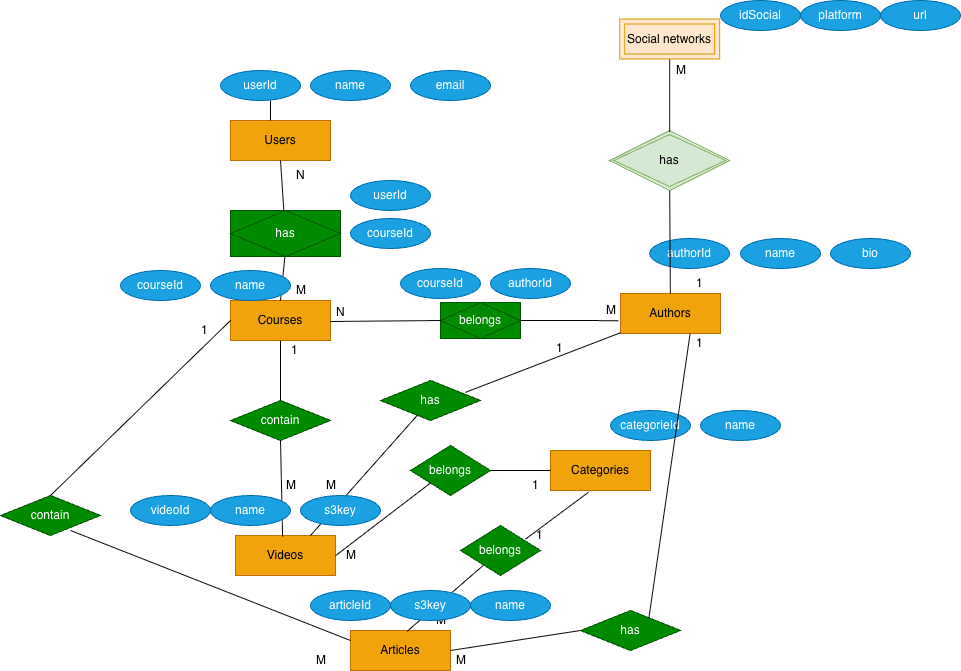

The diagram above was exported from draw.io. Its source (the exported page's mxGraphModel, read from the mxfile embedded in the PNG):
<mxGraphModel dx="2072" dy="1021" grid="1" gridSize="10" guides="1" tooltips="1" connect="1" arrows="1" fold="1" page="1" pageScale="1" pageWidth="827" pageHeight="1169" math="0" shadow="0">
  <root>
    <mxCell id="0" />
    <mxCell id="1" parent="0" />
    <mxCell id="zfMAbfNwWULgBJmXIOpC-1" parent="1" style="whiteSpace=wrap;html=1;align=center;fillColor=#f0a30a;fontColor=#000000;strokeColor=#BD7000;" value="Users" vertex="1">
      <mxGeometry height="40" width="100" x="80" y="210" as="geometry" />
    </mxCell>
    <mxCell id="zfMAbfNwWULgBJmXIOpC-3" parent="1" style="whiteSpace=wrap;html=1;align=center;fillColor=#f0a30a;fontColor=#000000;strokeColor=#BD7000;" value="Courses" vertex="1">
      <mxGeometry height="40" width="100" x="80" y="390" as="geometry" />
    </mxCell>
    <mxCell id="zfMAbfNwWULgBJmXIOpC-4" edge="1" parent="1" style="endArrow=none;html=1;rounded=0;entryX=0.5;entryY=1;entryDx=0;entryDy=0;" target="zfMAbfNwWULgBJmXIOpC-1" value="">
      <mxGeometry height="50" relative="1" width="50" as="geometry">
        <mxPoint x="133.38235294117635" y="300.7352941176471" as="sourcePoint" />
        <mxPoint x="350" y="260" as="targetPoint" />
      </mxGeometry>
    </mxCell>
    <mxCell id="zfMAbfNwWULgBJmXIOpC-5" edge="1" parent="1" source="zfMAbfNwWULgBJmXIOpC-3" style="endArrow=none;html=1;rounded=0;entryX=0.5;entryY=0.87;entryDx=0;entryDy=0;exitX=0.5;exitY=0;exitDx=0;exitDy=0;entryPerimeter=0;" target="zfMAbfNwWULgBJmXIOpC-6" value="">
      <mxGeometry height="50" relative="1" width="50" as="geometry">
        <mxPoint x="133" y="321" as="sourcePoint" />
        <mxPoint x="134.9999999999999" y="350" as="targetPoint" />
      </mxGeometry>
    </mxCell>
    <mxCell id="zfMAbfNwWULgBJmXIOpC-6" parent="1" style="shape=associativeEntity;whiteSpace=wrap;html=1;align=center;fillColor=#008a00;fontColor=#ffffff;strokeColor=#005700;" value="has" vertex="1">
      <mxGeometry height="46" width="110" x="80" y="300" as="geometry" />
    </mxCell>
    <mxCell id="zfMAbfNwWULgBJmXIOpC-7" parent="1" style="text;strokeColor=none;fillColor=none;align=left;verticalAlign=middle;spacingLeft=4;spacingRight=4;overflow=hidden;points=[[0,0.5],[1,0.5]];portConstraint=eastwest;rotatable=0;whiteSpace=wrap;html=1;" value="N" vertex="1">
      <mxGeometry height="30" width="80" x="140" y="250" as="geometry" />
    </mxCell>
    <mxCell id="zfMAbfNwWULgBJmXIOpC-8" parent="1" style="text;strokeColor=none;fillColor=none;align=left;verticalAlign=middle;spacingLeft=4;spacingRight=4;overflow=hidden;points=[[0,0.5],[1,0.5]];portConstraint=eastwest;rotatable=0;whiteSpace=wrap;html=1;" value="M" vertex="1">
      <mxGeometry height="20" width="70" x="140" y="370" as="geometry" />
    </mxCell>
    <mxCell id="zfMAbfNwWULgBJmXIOpC-9" parent="1" style="whiteSpace=wrap;html=1;align=center;fillColor=#f0a30a;fontColor=#000000;strokeColor=#BD7000;" value="Authors" vertex="1">
      <mxGeometry height="40" width="100" x="470" y="383" as="geometry" />
    </mxCell>
    <mxCell id="zfMAbfNwWULgBJmXIOpC-10" parent="1" style="shape=associativeEntity;whiteSpace=wrap;html=1;align=center;fillColor=#008a00;fontColor=#ffffff;strokeColor=#005700;" value="belongs" vertex="1">
      <mxGeometry height="36" width="80" x="290" y="392" as="geometry" />
    </mxCell>
    <mxCell id="zfMAbfNwWULgBJmXIOpC-12" edge="1" parent="1" style="endArrow=none;html=1;rounded=0;entryX=0;entryY=0.5;entryDx=0;entryDy=0;" target="zfMAbfNwWULgBJmXIOpC-10" value="">
      <mxGeometry height="50" relative="1" width="50" as="geometry">
        <mxPoint x="180" y="411" as="sourcePoint" />
        <mxPoint x="260" y="410" as="targetPoint" />
      </mxGeometry>
    </mxCell>
    <mxCell id="zfMAbfNwWULgBJmXIOpC-13" edge="1" parent="1" source="zfMAbfNwWULgBJmXIOpC-10" style="endArrow=none;html=1;rounded=0;exitX=1;exitY=0.5;exitDx=0;exitDy=0;entryX=0.906;entryY=1.013;entryDx=0;entryDy=0;entryPerimeter=0;" target="zfMAbfNwWULgBJmXIOpC-15" value="">
      <mxGeometry height="50" relative="1" width="50" as="geometry">
        <Array as="points">
          <mxPoint x="430" y="410" />
        </Array>
        <mxPoint x="350" y="410.5" as="sourcePoint" />
        <mxPoint x="400" y="410" as="targetPoint" />
      </mxGeometry>
    </mxCell>
    <mxCell id="zfMAbfNwWULgBJmXIOpC-14" parent="1" style="text;strokeColor=none;fillColor=none;align=left;verticalAlign=middle;spacingLeft=4;spacingRight=4;overflow=hidden;points=[[0,0.5],[1,0.5]];portConstraint=eastwest;rotatable=0;whiteSpace=wrap;html=1;" value="N" vertex="1">
      <mxGeometry height="20" width="60" x="180" y="392" as="geometry" />
    </mxCell>
    <mxCell id="zfMAbfNwWULgBJmXIOpC-15" parent="1" style="text;strokeColor=none;fillColor=none;align=left;verticalAlign=middle;spacingLeft=4;spacingRight=4;overflow=hidden;points=[[0,0.5],[1,0.5]];portConstraint=eastwest;rotatable=0;whiteSpace=wrap;html=1;" value="M" vertex="1">
      <mxGeometry height="20" width="20" x="450" y="390" as="geometry" />
    </mxCell>
    <mxCell id="zfMAbfNwWULgBJmXIOpC-16" parent="1" style="whiteSpace=wrap;html=1;align=center;fillColor=#f0a30a;fontColor=#000000;strokeColor=#BD7000;" value="Videos" vertex="1">
      <mxGeometry height="40" width="100" x="85" y="625" as="geometry" />
    </mxCell>
    <mxCell id="zfMAbfNwWULgBJmXIOpC-17" parent="1" style="text;strokeColor=none;fillColor=none;align=left;verticalAlign=middle;spacingLeft=4;spacingRight=4;overflow=hidden;points=[[0,0.5],[1,0.5]];portConstraint=eastwest;rotatable=0;whiteSpace=wrap;html=1;" value="1" vertex="1">
      <mxGeometry height="20" width="60" x="135" y="430" as="geometry" />
    </mxCell>
    <mxCell id="zfMAbfNwWULgBJmXIOpC-19" parent="1" style="text;strokeColor=none;fillColor=none;align=left;verticalAlign=middle;spacingLeft=4;spacingRight=4;overflow=hidden;points=[[0,0.5],[1,0.5]];portConstraint=eastwest;rotatable=0;whiteSpace=wrap;html=1;" value="1" vertex="1">
      <mxGeometry height="20" width="60" x="400" y="428" as="geometry" />
    </mxCell>
    <mxCell id="zfMAbfNwWULgBJmXIOpC-21" parent="1" style="shape=rhombus;perimeter=rhombusPerimeter;whiteSpace=wrap;html=1;align=center;fillColor=#008a00;fontColor=#ffffff;strokeColor=#005700;" value="has" vertex="1">
      <mxGeometry height="40" width="100" x="230" y="470" as="geometry" />
    </mxCell>
    <mxCell id="zfMAbfNwWULgBJmXIOpC-22" edge="1" parent="1" source="zfMAbfNwWULgBJmXIOpC-16" style="endArrow=none;html=1;rounded=0;exitX=0.75;exitY=0;exitDx=0;exitDy=0;" target="zfMAbfNwWULgBJmXIOpC-21" value="">
      <mxGeometry height="50" relative="1" width="50" as="geometry">
        <mxPoint x="180" y="560.5" as="sourcePoint" />
        <mxPoint x="260" y="559.5" as="targetPoint" />
      </mxGeometry>
    </mxCell>
    <mxCell id="zfMAbfNwWULgBJmXIOpC-23" edge="1" parent="1" source="zfMAbfNwWULgBJmXIOpC-21" style="endArrow=none;html=1;rounded=0;exitX=0.847;exitY=0.299;exitDx=0;exitDy=0;exitPerimeter=0;" target="zfMAbfNwWULgBJmXIOpC-9" value="">
      <mxGeometry height="50" relative="1" width="50" as="geometry">
        <mxPoint x="340" y="491" as="sourcePoint" />
        <mxPoint x="420" y="490" as="targetPoint" />
      </mxGeometry>
    </mxCell>
    <mxCell id="zfMAbfNwWULgBJmXIOpC-24" parent="1" style="whiteSpace=wrap;html=1;align=center;fillColor=#f0a30a;fontColor=#000000;strokeColor=#BD7000;" value="Categories" vertex="1">
      <mxGeometry height="40" width="100" x="400" y="540" as="geometry" />
    </mxCell>
    <mxCell id="zfMAbfNwWULgBJmXIOpC-25" parent="1" style="shape=rhombus;perimeter=rhombusPerimeter;whiteSpace=wrap;html=1;align=center;fillColor=#008a00;fontColor=#ffffff;strokeColor=#005700;" value="belongs" vertex="1">
      <mxGeometry height="50" width="80" x="260" y="535" as="geometry" />
    </mxCell>
    <mxCell id="zfMAbfNwWULgBJmXIOpC-26" edge="1" parent="1" style="endArrow=none;html=1;rounded=0;entryX=0;entryY=1;entryDx=0;entryDy=0;" target="zfMAbfNwWULgBJmXIOpC-25" value="">
      <mxGeometry height="50" relative="1" width="50" as="geometry">
        <mxPoint x="184.99657276995313" y="645.2" as="sourcePoint" />
        <mxPoint x="283.4700000000001" y="580" as="targetPoint" />
      </mxGeometry>
    </mxCell>
    <mxCell id="zfMAbfNwWULgBJmXIOpC-27" parent="1" style="text;strokeColor=none;fillColor=none;align=left;verticalAlign=middle;spacingLeft=4;spacingRight=4;overflow=hidden;points=[[0,0.5],[1,0.5]];portConstraint=eastwest;rotatable=0;whiteSpace=wrap;html=1;" value="M" vertex="1">
      <mxGeometry height="20" width="60" x="190" y="635" as="geometry" />
    </mxCell>
    <mxCell id="zfMAbfNwWULgBJmXIOpC-28" parent="1" style="text;strokeColor=none;fillColor=none;align=left;verticalAlign=middle;spacingLeft=4;spacingRight=4;overflow=hidden;points=[[0,0.5],[1,0.5]];portConstraint=eastwest;rotatable=0;whiteSpace=wrap;html=1;" value="1" vertex="1">
      <mxGeometry height="15" width="24" x="376" y="565" as="geometry" />
    </mxCell>
    <mxCell id="zfMAbfNwWULgBJmXIOpC-29" edge="1" parent="1" style="endArrow=none;html=1;rounded=0;" value="">
      <mxGeometry height="50" relative="1" width="50" as="geometry">
        <mxPoint x="340" y="560" as="sourcePoint" />
        <mxPoint x="400" y="560" as="targetPoint" />
      </mxGeometry>
    </mxCell>
    <mxCell id="zfMAbfNwWULgBJmXIOpC-30" parent="1" style="ellipse;whiteSpace=wrap;html=1;fillColor=#1ba1e2;fontColor=#ffffff;strokeColor=#006EAF;" value="userId" vertex="1">
      <mxGeometry height="30" width="80" x="70" y="160" as="geometry" />
    </mxCell>
    <mxCell id="zfMAbfNwWULgBJmXIOpC-32" edge="1" parent="1" style="endArrow=none;html=1;rounded=0;entryX=0.5;entryY=1;entryDx=0;entryDy=0;" value="">
      <mxGeometry height="50" relative="1" width="50" as="geometry">
        <mxPoint x="120" y="210" as="sourcePoint" />
        <mxPoint x="120" y="190" as="targetPoint" />
      </mxGeometry>
    </mxCell>
    <mxCell id="zfMAbfNwWULgBJmXIOpC-33" parent="1" style="ellipse;whiteSpace=wrap;html=1;fillColor=#1ba1e2;fontColor=#ffffff;strokeColor=#006EAF;" value="userId" vertex="1">
      <mxGeometry height="30" width="80" x="200" y="270" as="geometry" />
    </mxCell>
    <mxCell id="zfMAbfNwWULgBJmXIOpC-34" parent="1" style="ellipse;whiteSpace=wrap;html=1;fillColor=#1ba1e2;fontColor=#ffffff;strokeColor=#006EAF;" value="courseId" vertex="1">
      <mxGeometry height="30" width="80" x="200" y="308" as="geometry" />
    </mxCell>
    <mxCell id="zfMAbfNwWULgBJmXIOpC-35" parent="1" style="ellipse;whiteSpace=wrap;html=1;fillColor=#1ba1e2;fontColor=#ffffff;strokeColor=#006EAF;" value="courseId" vertex="1">
      <mxGeometry height="30" width="80" x="-30" y="360" as="geometry" />
    </mxCell>
    <mxCell id="zfMAbfNwWULgBJmXIOpC-36" parent="1" style="ellipse;whiteSpace=wrap;html=1;fillColor=#1ba1e2;fontColor=#ffffff;strokeColor=#006EAF;" value="authorId" vertex="1">
      <mxGeometry height="30" width="80" x="499.17" y="328" as="geometry" />
    </mxCell>
    <mxCell id="zfMAbfNwWULgBJmXIOpC-37" parent="1" style="ellipse;whiteSpace=wrap;html=1;fillColor=#1ba1e2;fontColor=#ffffff;strokeColor=#006EAF;" value="courseId" vertex="1">
      <mxGeometry height="30" width="80" x="250" y="358" as="geometry" />
    </mxCell>
    <mxCell id="zfMAbfNwWULgBJmXIOpC-38" parent="1" style="ellipse;whiteSpace=wrap;html=1;fillColor=#1ba1e2;fontColor=#ffffff;strokeColor=#006EAF;" value="authorId" vertex="1">
      <mxGeometry height="30" width="80" x="340" y="358" as="geometry" />
    </mxCell>
    <mxCell id="zfMAbfNwWULgBJmXIOpC-39" parent="1" style="ellipse;whiteSpace=wrap;html=1;fillColor=#1ba1e2;fontColor=#ffffff;strokeColor=#006EAF;" value="videoId" vertex="1">
      <mxGeometry height="30" width="80" x="-20" y="585" as="geometry" />
    </mxCell>
    <mxCell id="zfMAbfNwWULgBJmXIOpC-40" parent="1" style="ellipse;whiteSpace=wrap;html=1;fillColor=#1ba1e2;fontColor=#ffffff;strokeColor=#006EAF;" value="categorieId" vertex="1">
      <mxGeometry height="30" width="80" x="460" y="500" as="geometry" />
    </mxCell>
    <mxCell id="zfMAbfNwWULgBJmXIOpC-41" edge="1" parent="1" source="zfMAbfNwWULgBJmXIOpC-9" style="endArrow=none;html=1;rounded=0;entryX=0.5;entryY=1;entryDx=0;entryDy=0;" target="zfMAbfNwWULgBJmXIOpC-43" value="">
      <mxGeometry height="50" relative="1" width="50" as="geometry">
        <mxPoint x="570" y="402.73" as="sourcePoint" />
        <mxPoint x="716.72" y="433.5099999999999" as="targetPoint" />
      </mxGeometry>
    </mxCell>
    <mxCell id="zfMAbfNwWULgBJmXIOpC-43" parent="1" style="shape=rhombus;double=1;perimeter=rhombusPerimeter;whiteSpace=wrap;html=1;align=center;fillColor=#d5e8d4;strokeColor=#82b366;" value="has" vertex="1">
      <mxGeometry height="60" width="120" x="459.17" y="220" as="geometry" />
    </mxCell>
    <mxCell id="zfMAbfNwWULgBJmXIOpC-44" edge="1" parent="1" style="endArrow=none;html=1;rounded=0;entryX=0.5;entryY=1;entryDx=0;entryDy=0;" target="zfMAbfNwWULgBJmXIOpC-45" value="">
      <mxGeometry height="50" relative="1" width="50" as="geometry">
        <mxPoint x="519.17" y="221.5" as="sourcePoint" />
        <mxPoint x="519.17" y="128.5" as="targetPoint" />
      </mxGeometry>
    </mxCell>
    <mxCell id="zfMAbfNwWULgBJmXIOpC-45" parent="1" style="shape=ext;margin=3;double=1;whiteSpace=wrap;html=1;align=center;fillColor=#ffe6cc;strokeColor=#d79b00;" value="Social networks" vertex="1">
      <mxGeometry height="40" width="100" x="469.1700000000001" y="108.5" as="geometry" />
    </mxCell>
    <mxCell id="zfMAbfNwWULgBJmXIOpC-46" parent="1" style="ellipse;whiteSpace=wrap;html=1;fillColor=#1ba1e2;fontColor=#ffffff;strokeColor=#006EAF;" value="idSocial" vertex="1">
      <mxGeometry height="30" width="80" x="570" y="90" as="geometry" />
    </mxCell>
    <mxCell id="zfMAbfNwWULgBJmXIOpC-47" parent="1" style="ellipse;whiteSpace=wrap;html=1;fillColor=#1ba1e2;fontColor=#ffffff;strokeColor=#006EAF;" value="name" vertex="1">
      <mxGeometry height="30" width="80" x="590" y="328" as="geometry" />
    </mxCell>
    <mxCell id="zfMAbfNwWULgBJmXIOpC-48" parent="1" style="ellipse;whiteSpace=wrap;html=1;fillColor=#1ba1e2;fontColor=#ffffff;strokeColor=#006EAF;" value="bio" vertex="1">
      <mxGeometry height="30" width="80" x="680" y="328" as="geometry" />
    </mxCell>
    <mxCell id="zfMAbfNwWULgBJmXIOpC-49" parent="1" style="ellipse;whiteSpace=wrap;html=1;fillColor=#1ba1e2;fontColor=#ffffff;strokeColor=#006EAF;" value="name" vertex="1">
      <mxGeometry height="30" width="80" x="550" y="500" as="geometry" />
    </mxCell>
    <mxCell id="zfMAbfNwWULgBJmXIOpC-50" parent="1" style="ellipse;whiteSpace=wrap;html=1;fillColor=#1ba1e2;fontColor=#ffffff;strokeColor=#006EAF;" value="s3key" vertex="1">
      <mxGeometry height="30" width="80" x="150" y="585" as="geometry" />
    </mxCell>
    <mxCell id="zfMAbfNwWULgBJmXIOpC-52" parent="1" style="ellipse;whiteSpace=wrap;html=1;fillColor=#1ba1e2;fontColor=#ffffff;strokeColor=#006EAF;" value="name" vertex="1">
      <mxGeometry height="30" width="80" x="160" y="160" as="geometry" />
    </mxCell>
    <mxCell id="zfMAbfNwWULgBJmXIOpC-53" parent="1" style="ellipse;whiteSpace=wrap;html=1;fillColor=#1ba1e2;fontColor=#ffffff;strokeColor=#006EAF;" value="email" vertex="1">
      <mxGeometry height="30" width="80" x="260" y="160" as="geometry" />
    </mxCell>
    <mxCell id="zfMAbfNwWULgBJmXIOpC-54" parent="1" style="text;strokeColor=none;fillColor=none;align=left;verticalAlign=middle;spacingLeft=4;spacingRight=4;overflow=hidden;points=[[0,0.5],[1,0.5]];portConstraint=eastwest;rotatable=0;whiteSpace=wrap;html=1;" value="1" vertex="1">
      <mxGeometry height="20" width="60" x="540" y="363" as="geometry" />
    </mxCell>
    <mxCell id="zfMAbfNwWULgBJmXIOpC-55" parent="1" style="text;strokeColor=none;fillColor=none;align=left;verticalAlign=middle;spacingLeft=4;spacingRight=4;overflow=hidden;points=[[0,0.5],[1,0.5]];portConstraint=eastwest;rotatable=0;whiteSpace=wrap;html=1;" value="M" vertex="1">
      <mxGeometry height="20" width="60" x="520" y="150" as="geometry" />
    </mxCell>
    <mxCell id="zfMAbfNwWULgBJmXIOpC-56" parent="1" style="shape=rhombus;perimeter=rhombusPerimeter;whiteSpace=wrap;html=1;align=center;fillColor=#008a00;fontColor=#ffffff;strokeColor=#005700;" value="contain" vertex="1">
      <mxGeometry height="40" width="100" x="80" y="490" as="geometry" />
    </mxCell>
    <mxCell id="zfMAbfNwWULgBJmXIOpC-57" edge="1" parent="1" source="zfMAbfNwWULgBJmXIOpC-56" style="endArrow=none;html=1;rounded=0;entryX=0.5;entryY=1;entryDx=0;entryDy=0;" target="zfMAbfNwWULgBJmXIOpC-3" value="">
      <mxGeometry height="50" relative="1" width="50" as="geometry">
        <mxPoint x="132.5" y="490" as="sourcePoint" />
        <mxPoint x="137.5" y="440" as="targetPoint" />
      </mxGeometry>
    </mxCell>
    <mxCell id="zfMAbfNwWULgBJmXIOpC-58" edge="1" parent="1" source="zfMAbfNwWULgBJmXIOpC-16" style="endArrow=none;html=1;rounded=0;exitX=0.471;exitY=0.026;exitDx=0;exitDy=0;exitPerimeter=0;" value="">
      <mxGeometry height="50" relative="1" width="50" as="geometry">
        <mxPoint x="130" y="620" as="sourcePoint" />
        <mxPoint x="130" y="530" as="targetPoint" />
      </mxGeometry>
    </mxCell>
    <mxCell id="zfMAbfNwWULgBJmXIOpC-59" parent="1" style="text;strokeColor=none;fillColor=none;align=left;verticalAlign=middle;spacingLeft=4;spacingRight=4;overflow=hidden;points=[[0,0.5],[1,0.5]];portConstraint=eastwest;rotatable=0;whiteSpace=wrap;html=1;" value="M" vertex="1">
      <mxGeometry height="20" width="20" x="130" y="565" as="geometry" />
    </mxCell>
    <mxCell id="zfMAbfNwWULgBJmXIOpC-60" parent="1" style="text;strokeColor=none;fillColor=none;align=left;verticalAlign=middle;spacingLeft=4;spacingRight=4;overflow=hidden;points=[[0,0.5],[1,0.5]];portConstraint=eastwest;rotatable=0;whiteSpace=wrap;html=1;" value="M" vertex="1">
      <mxGeometry height="20" width="60" x="170" y="565" as="geometry" />
    </mxCell>
    <mxCell id="zfMAbfNwWULgBJmXIOpC-61" parent="1" style="whiteSpace=wrap;html=1;align=center;fillColor=#f0a30a;fontColor=#000000;strokeColor=#BD7000;" value="Articles" vertex="1">
      <mxGeometry height="40" width="100" x="200" y="720" as="geometry" />
    </mxCell>
    <mxCell id="zfMAbfNwWULgBJmXIOpC-62" edge="1" parent="1" source="zfMAbfNwWULgBJmXIOpC-61" style="endArrow=none;html=1;rounded=0;exitX=0.566;exitY=0.021;exitDx=0;exitDy=0;exitPerimeter=0;" target="zfMAbfNwWULgBJmXIOpC-63" value="">
      <mxGeometry height="50" relative="1" width="50" as="geometry">
        <mxPoint x="280" y="762.2" as="sourcePoint" />
        <mxPoint x="310" y="640" as="targetPoint" />
      </mxGeometry>
    </mxCell>
    <mxCell id="zfMAbfNwWULgBJmXIOpC-63" parent="1" style="shape=rhombus;perimeter=rhombusPerimeter;whiteSpace=wrap;html=1;align=center;fillColor=#008a00;fontColor=#ffffff;strokeColor=#005700;" value="belongs" vertex="1">
      <mxGeometry height="50" width="80" x="310" y="615" as="geometry" />
    </mxCell>
    <mxCell id="zfMAbfNwWULgBJmXIOpC-64" edge="1" parent="1" source="zfMAbfNwWULgBJmXIOpC-63" style="endArrow=none;html=1;rounded=0;entryX=0.38;entryY=1.043;entryDx=0;entryDy=0;entryPerimeter=0;exitX=0.814;exitY=0.271;exitDx=0;exitDy=0;exitPerimeter=0;" target="zfMAbfNwWULgBJmXIOpC-24" value="">
      <mxGeometry height="50" relative="1" width="50" as="geometry">
        <mxPoint x="376" y="635" as="sourcePoint" />
        <mxPoint x="436" y="635" as="targetPoint" />
      </mxGeometry>
    </mxCell>
    <mxCell id="zfMAbfNwWULgBJmXIOpC-65" parent="1" style="text;strokeColor=none;fillColor=none;align=left;verticalAlign=middle;spacingLeft=4;spacingRight=4;overflow=hidden;points=[[0,0.5],[1,0.5]];portConstraint=eastwest;rotatable=0;whiteSpace=wrap;html=1;" value="M" vertex="1">
      <mxGeometry height="20" width="60" x="280" y="700" as="geometry" />
    </mxCell>
    <mxCell id="zfMAbfNwWULgBJmXIOpC-66" parent="1" style="text;strokeColor=none;fillColor=none;align=left;verticalAlign=middle;spacingLeft=4;spacingRight=4;overflow=hidden;points=[[0,0.5],[1,0.5]];portConstraint=eastwest;rotatable=0;whiteSpace=wrap;html=1;" value="1" vertex="1">
      <mxGeometry height="15" width="24" x="380" y="615" as="geometry" />
    </mxCell>
    <mxCell id="zfMAbfNwWULgBJmXIOpC-67" parent="1" style="shape=rhombus;perimeter=rhombusPerimeter;whiteSpace=wrap;html=1;align=center;fillColor=#008a00;fontColor=#ffffff;strokeColor=#005700;" value="has" vertex="1">
      <mxGeometry height="40" width="100" x="430" y="700" as="geometry" />
    </mxCell>
    <mxCell id="zfMAbfNwWULgBJmXIOpC-68" edge="1" parent="1" source="zfMAbfNwWULgBJmXIOpC-61" style="endArrow=none;html=1;rounded=0;exitX=1;exitY=0.5;exitDx=0;exitDy=0;" value="">
      <mxGeometry height="50" relative="1" width="50" as="geometry">
        <mxPoint x="290" y="756" as="sourcePoint" />
        <mxPoint x="430" y="720" as="targetPoint" />
      </mxGeometry>
    </mxCell>
    <mxCell id="zfMAbfNwWULgBJmXIOpC-69" edge="1" parent="1" source="zfMAbfNwWULgBJmXIOpC-67" style="endArrow=none;html=1;rounded=0;entryX=0.696;entryY=1.005;entryDx=0;entryDy=0;entryPerimeter=0;exitX=0.684;exitY=0.19;exitDx=0;exitDy=0;exitPerimeter=0;" target="zfMAbfNwWULgBJmXIOpC-9" value="">
      <mxGeometry height="50" relative="1" width="50" as="geometry">
        <mxPoint x="510" y="690" as="sourcePoint" />
        <mxPoint x="540" y="470" as="targetPoint" />
      </mxGeometry>
    </mxCell>
    <mxCell id="zfMAbfNwWULgBJmXIOpC-70" parent="1" style="text;strokeColor=none;fillColor=none;align=left;verticalAlign=middle;spacingLeft=4;spacingRight=4;overflow=hidden;points=[[0,0.5],[1,0.5]];portConstraint=eastwest;rotatable=0;whiteSpace=wrap;html=1;" value="M" vertex="1">
      <mxGeometry height="20" width="60" x="300" y="740" as="geometry" />
    </mxCell>
    <mxCell id="zfMAbfNwWULgBJmXIOpC-71" parent="1" style="text;strokeColor=none;fillColor=none;align=left;verticalAlign=middle;spacingLeft=4;spacingRight=4;overflow=hidden;points=[[0,0.5],[1,0.5]];portConstraint=eastwest;rotatable=0;whiteSpace=wrap;html=1;" value="1" vertex="1">
      <mxGeometry height="20" width="60" x="540" y="423" as="geometry" />
    </mxCell>
    <mxCell id="zfMAbfNwWULgBJmXIOpC-72" parent="1" style="shape=rhombus;perimeter=rhombusPerimeter;whiteSpace=wrap;html=1;align=center;fillColor=#008a00;fontColor=#ffffff;strokeColor=#005700;" value="contain" vertex="1">
      <mxGeometry height="40" width="100" x="-150" y="585" as="geometry" />
    </mxCell>
    <mxCell id="zfMAbfNwWULgBJmXIOpC-73" edge="1" parent="1" style="endArrow=none;html=1;rounded=0;" value="">
      <mxGeometry height="50" relative="1" width="50" as="geometry">
        <mxPoint x="-80" y="620" as="sourcePoint" />
        <mxPoint x="200" y="730" as="targetPoint" />
      </mxGeometry>
    </mxCell>
    <mxCell id="zfMAbfNwWULgBJmXIOpC-74" edge="1" parent="1" source="zfMAbfNwWULgBJmXIOpC-72" style="endArrow=none;html=1;rounded=0;exitX=0.5;exitY=0;exitDx=0;exitDy=0;entryX=0;entryY=0.5;entryDx=0;entryDy=0;" target="zfMAbfNwWULgBJmXIOpC-3" value="">
      <mxGeometry height="50" relative="1" width="50" as="geometry">
        <mxPoint x="-90" y="640" as="sourcePoint" />
        <mxPoint x="70" y="420" as="targetPoint" />
      </mxGeometry>
    </mxCell>
    <mxCell id="zfMAbfNwWULgBJmXIOpC-75" parent="1" style="text;strokeColor=none;fillColor=none;align=left;verticalAlign=middle;spacingLeft=4;spacingRight=4;overflow=hidden;points=[[0,0.5],[1,0.5]];portConstraint=eastwest;rotatable=0;whiteSpace=wrap;html=1;" value="1" vertex="1">
      <mxGeometry height="20" width="60" x="45" y="410" as="geometry" />
    </mxCell>
    <mxCell id="zfMAbfNwWULgBJmXIOpC-76" parent="1" style="text;strokeColor=none;fillColor=none;align=left;verticalAlign=middle;spacingLeft=4;spacingRight=4;overflow=hidden;points=[[0,0.5],[1,0.5]];portConstraint=eastwest;rotatable=0;whiteSpace=wrap;html=1;" value="M" vertex="1">
      <mxGeometry height="20" width="60" x="160" y="740" as="geometry" />
    </mxCell>
    <mxCell id="zfMAbfNwWULgBJmXIOpC-77" parent="1" style="ellipse;whiteSpace=wrap;html=1;fillColor=#1ba1e2;fontColor=#ffffff;strokeColor=#006EAF;" value="s3key" vertex="1">
      <mxGeometry height="30" width="80" x="240" y="680" as="geometry" />
    </mxCell>
    <mxCell id="zfMAbfNwWULgBJmXIOpC-78" parent="1" style="ellipse;whiteSpace=wrap;html=1;fillColor=#1ba1e2;fontColor=#ffffff;strokeColor=#006EAF;" value="articleId" vertex="1">
      <mxGeometry height="30" width="80" x="160" y="680" as="geometry" />
    </mxCell>
    <mxCell id="zfMAbfNwWULgBJmXIOpC-79" parent="1" style="ellipse;whiteSpace=wrap;html=1;fillColor=#1ba1e2;fontColor=#ffffff;strokeColor=#006EAF;" value="name" vertex="1">
      <mxGeometry height="30" width="80" x="60" y="360" as="geometry" />
    </mxCell>
    <mxCell id="zfMAbfNwWULgBJmXIOpC-80" parent="1" style="ellipse;whiteSpace=wrap;html=1;fillColor=#1ba1e2;fontColor=#ffffff;strokeColor=#006EAF;" value="name" vertex="1">
      <mxGeometry height="30" width="80" x="60" y="585" as="geometry" />
    </mxCell>
    <mxCell id="zfMAbfNwWULgBJmXIOpC-81" parent="1" style="ellipse;whiteSpace=wrap;html=1;fillColor=#1ba1e2;fontColor=#ffffff;strokeColor=#006EAF;" value="name" vertex="1">
      <mxGeometry height="30" width="80" x="320" y="680" as="geometry" />
    </mxCell>
    <mxCell id="zfMAbfNwWULgBJmXIOpC-82" parent="1" style="ellipse;whiteSpace=wrap;html=1;fillColor=#1ba1e2;fontColor=#ffffff;strokeColor=#006EAF;" value="platform" vertex="1">
      <mxGeometry height="30" width="80" x="650" y="90" as="geometry" />
    </mxCell>
    <mxCell id="zfMAbfNwWULgBJmXIOpC-83" parent="1" style="ellipse;whiteSpace=wrap;html=1;fillColor=#1ba1e2;fontColor=#ffffff;strokeColor=#006EAF;" value="url" vertex="1">
      <mxGeometry height="30" width="80" x="730" y="90" as="geometry" />
    </mxCell>
  </root>
</mxGraphModel>